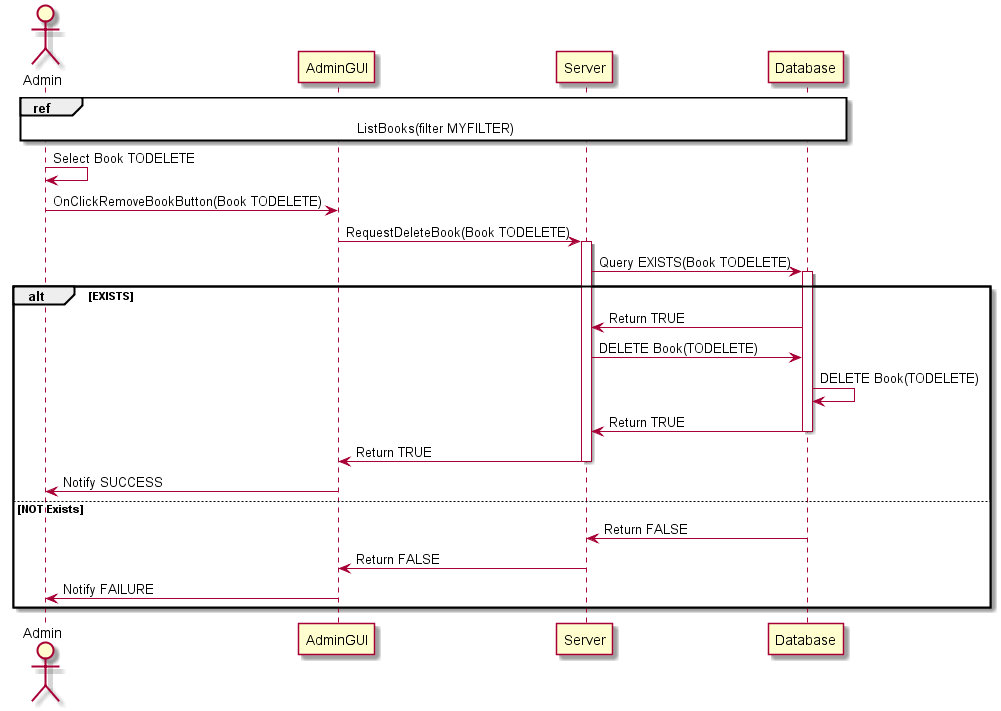

The diagram above was rendered by PlantUML. Its source (embedded in the PNG):
@startuml
actor Admin
participant AdminGUI
participant Server
participant Database

ref over Admin, AdminGUI, Server, Database : ListBooks(filter MYFILTER)

Admin -> Admin : Select Book TODELETE
Admin -> AdminGUI : OnClickRemoveBookButton(Book TODELETE)
AdminGUI -> Server : RequestDeleteBook(Book TODELETE)
activate Server
Server -> Database : Query EXISTS(Book TODELETE)
activate Database
alt EXISTS
	Database -> Server : Return TRUE
	Server -> Database : DELETE Book(TODELETE)
	Database -> Database : DELETE Book(TODELETE)
	Database -> Server : Return TRUE
	deactivate Database	
	Server -> AdminGUI : Return TRUE
	deactivate Server	
	AdminGUI -> Admin : Notify SUCCESS
else NOT Exists
	Database -> Server : Return FALSE
	deactivate Database	
	Server -> AdminGUI : Return FALSE
	deactivate Server	
	AdminGUI -> Admin : Notify FAILURE
end
@enduml